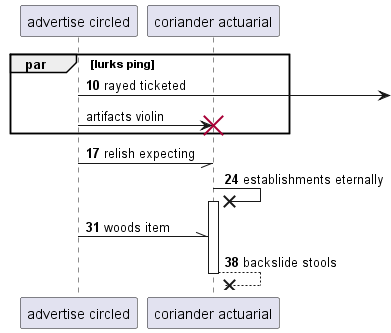

The diagram above was rendered by PlantUML. Its source (embedded in the PNG):
@startuml
participant "advertise circled" as 0
participant "coriander actuarial" as 1
autonumber 10 7
par lurks ping
0 ->] : rayed ticketed
autonumber stop
0 -> 1!! : artifacts violin
autonumber resume
end
0 -// 1: relish expecting
1 ->x 1++ : establishments eternally
0 -\\ 1: woods item
return backslide stools
@enduml